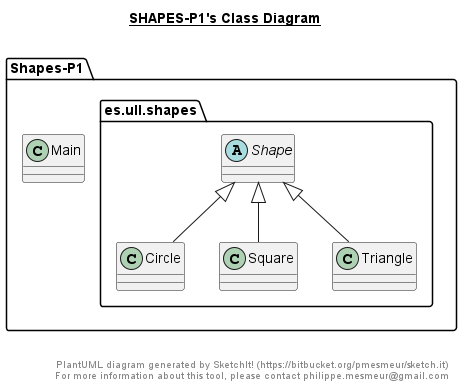

The diagram above was rendered by PlantUML. Its source (embedded in the PNG):
@startuml

title __SHAPES-P1's Class Diagram__\n

  namespace Shapes-P1 {
    class Main {
    }
  }
  

  namespace Shapes-P1 {
    namespace es.ull.shapes {
      class es.ull.shapes.Circle {
      }
    }
  }
  

  namespace Shapes-P1 {
    namespace es.ull.shapes {
      abstract class es.ull.shapes.Shape {
      }
    }
  }
  

  namespace Shapes-P1 {
    namespace es.ull.shapes {
      class es.ull.shapes.Square {
      }
    }
  }
  

  namespace Shapes-P1 {
    namespace es.ull.shapes {
      class es.ull.shapes.Triangle {
      }
    }
  }
  

  es.ull.shapes.Circle -up-|> es.ull.shapes.Shape
  es.ull.shapes.Square -up-|> es.ull.shapes.Shape
  es.ull.shapes.Triangle -up-|> es.ull.shapes.Shape


right footer


PlantUML diagram generated by SketchIt! (https://bitbucket.org/pmesmeur/sketch.it)
For more information about this tool, please contact philippe.mesmeur@gmail.com
endfooter

@enduml